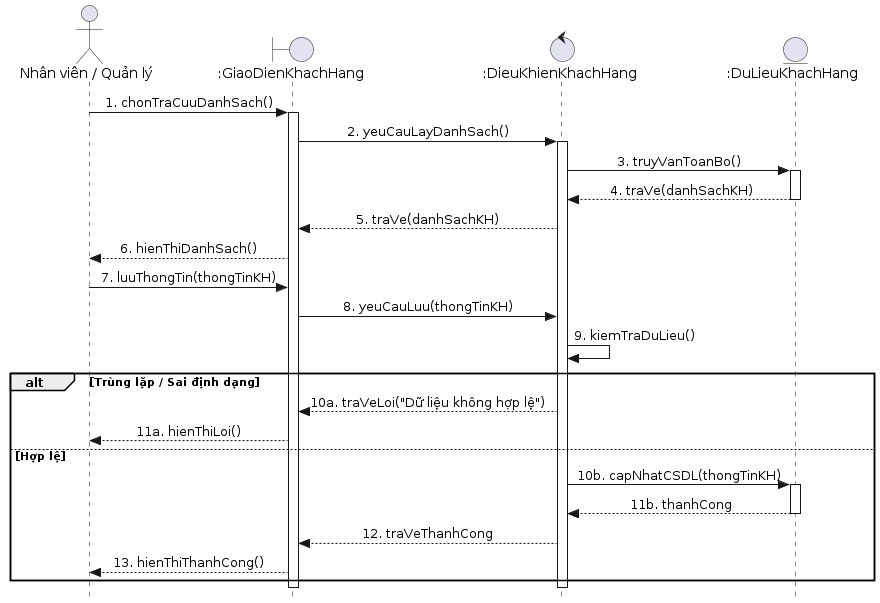

The diagram above was rendered by PlantUML. Its source (embedded in the PNG):
@startuml
skinparam style strictuml
skinparam sequenceMessageAlign center

actor "Nhân viên / Quản lý" as NguoiDung
boundary ":GiaoDienKhachHang" as GiaoDien
control ":DieuKhienKhachHang" as DieuKhien
entity ":DuLieuKhachHang" as CSDL_KhachHang

NguoiDung -> GiaoDien : 1. chonTraCuuDanhSach()
activate GiaoDien
GiaoDien -> DieuKhien : 2. yeuCauLayDanhSach()
activate DieuKhien

DieuKhien -> CSDL_KhachHang : 3. truyVanToanBo()
activate CSDL_KhachHang
CSDL_KhachHang --> DieuKhien : 4. traVe(danhSachKH)
deactivate CSDL_KhachHang

DieuKhien --> GiaoDien : 5. traVe(danhSachKH)
GiaoDien --> NguoiDung : 6. hienThiDanhSach()

NguoiDung -> GiaoDien : 7. luuThongTin(thongTinKH)
GiaoDien -> DieuKhien : 8. yeuCauLuu(thongTinKH)

DieuKhien -> DieuKhien : 9. kiemTraDuLieu()

alt Trùng lặp / Sai định dạng
    DieuKhien --> GiaoDien : 10a. traVeLoi("Dữ liệu không hợp lệ")
    GiaoDien --> NguoiDung : 11a. hienThiLoi()
else Hợp lệ
    DieuKhien -> CSDL_KhachHang : 10b. capNhatCSDL(thongTinKH)
    activate CSDL_KhachHang
    CSDL_KhachHang --> DieuKhien : 11b. thanhCong
    deactivate CSDL_KhachHang
    
    DieuKhien --> GiaoDien : 12. traVeThanhCong
    GiaoDien --> NguoiDung : 13. hienThiThanhCong()
end
deactivate DieuKhien
deactivate GiaoDien
@enduml